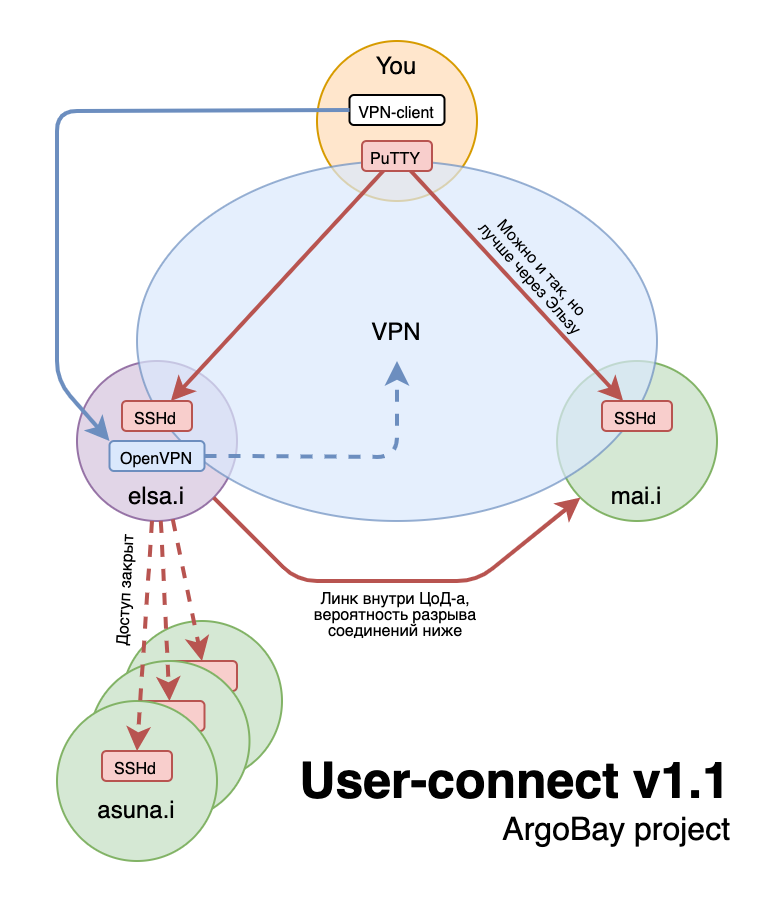

The diagram above was exported from draw.io. Its source (the exported page's mxGraphModel, read from the mxfile embedded in the PNG):
<mxGraphModel dx="542" dy="400" grid="1" gridSize="10" guides="1" tooltips="1" connect="1" arrows="1" fold="1" page="1" pageScale="1" pageWidth="827" pageHeight="1169" math="0" shadow="0">
  <root>
    <mxCell id="byubQEi0WDSfpIxcSG87-0" />
    <mxCell id="byubQEi0WDSfpIxcSG87-1" parent="byubQEi0WDSfpIxcSG87-0" />
    <mxCell id="F1vjKcuEJgS3FgJaF7-z-0" value="&lt;span style=&quot;font-size: 8px&quot;&gt;Доступ закрыт&lt;/span&gt;" style="text;html=1;strokeColor=none;fillColor=none;align=center;verticalAlign=middle;whiteSpace=wrap;rounded=0;fontSize=12;rotation=273;" vertex="1" parent="byubQEi0WDSfpIxcSG87-1">
      <mxGeometry x="140.75" y="340" width="83" height="30" as="geometry" />
    </mxCell>
    <mxCell id="byubQEi0WDSfpIxcSG87-2" value="" style="ellipse;whiteSpace=wrap;html=1;aspect=fixed;fillColor=#d5e8d4;strokeColor=#82b366;" vertex="1" parent="byubQEi0WDSfpIxcSG87-1">
      <mxGeometry x="182.5" y="370" width="80" height="80" as="geometry" />
    </mxCell>
    <mxCell id="byubQEi0WDSfpIxcSG87-4" value="&lt;div&gt;You&lt;/div&gt;&lt;div&gt;&lt;br&gt;&lt;/div&gt;&lt;div&gt;&lt;br&gt;&lt;/div&gt;&lt;div&gt;&lt;br&gt;&lt;/div&gt;&lt;div&gt;&lt;br&gt;&lt;/div&gt;" style="ellipse;whiteSpace=wrap;html=1;aspect=fixed;fillColor=#ffe6cc;strokeColor=#d79b00;" vertex="1" parent="byubQEi0WDSfpIxcSG87-1">
      <mxGeometry x="280" y="80" width="80" height="80" as="geometry" />
    </mxCell>
    <mxCell id="byubQEi0WDSfpIxcSG87-5" value="&lt;div&gt;&lt;br&gt;&lt;/div&gt;&lt;div&gt;&lt;br&gt;&lt;/div&gt;&lt;div&gt;&lt;br&gt;&lt;/div&gt;&lt;div&gt;elsa.i&lt;/div&gt;" style="ellipse;whiteSpace=wrap;html=1;aspect=fixed;fillColor=#e1d5e7;strokeColor=#9673a6;spacingTop=12;" vertex="1" parent="byubQEi0WDSfpIxcSG87-1">
      <mxGeometry x="160" y="240" width="80" height="80" as="geometry" />
    </mxCell>
    <mxCell id="byubQEi0WDSfpIxcSG87-6" value="&lt;div&gt;&lt;br&gt;&lt;/div&gt;&lt;div&gt;&lt;br&gt;&lt;/div&gt;&lt;div&gt;&lt;br&gt;&lt;/div&gt;&lt;div&gt;mai.i&lt;/div&gt;" style="ellipse;whiteSpace=wrap;html=1;aspect=fixed;fillColor=#d5e8d4;strokeColor=#82b366;spacingTop=12;" vertex="1" parent="byubQEi0WDSfpIxcSG87-1">
      <mxGeometry x="400" y="240" width="80" height="80" as="geometry" />
    </mxCell>
    <mxCell id="byubQEi0WDSfpIxcSG87-8" value="" style="ellipse;whiteSpace=wrap;html=1;fillColor=#dae8fc;strokeColor=#6c8ebf;opacity=70;" vertex="1" parent="byubQEi0WDSfpIxcSG87-1">
      <mxGeometry x="190" y="140" width="260" height="180" as="geometry" />
    </mxCell>
    <mxCell id="byubQEi0WDSfpIxcSG87-9" value="&lt;font style=&quot;font-size: 8px&quot;&gt;SSHd&lt;/font&gt;" style="rounded=1;whiteSpace=wrap;html=1;spacingTop=-1;fillColor=#f8cecc;strokeColor=#b85450;" vertex="1" parent="byubQEi0WDSfpIxcSG87-1">
      <mxGeometry x="182.5" y="260" width="35" height="15" as="geometry" />
    </mxCell>
    <mxCell id="byubQEi0WDSfpIxcSG87-10" value="&lt;font style=&quot;font-size: 8px&quot;&gt;SSHd&lt;/font&gt;" style="rounded=1;whiteSpace=wrap;html=1;spacingTop=-1;fillColor=#f8cecc;strokeColor=#b85450;" vertex="1" parent="byubQEi0WDSfpIxcSG87-1">
      <mxGeometry x="422.5" y="260" width="35" height="15" as="geometry" />
    </mxCell>
    <mxCell id="byubQEi0WDSfpIxcSG87-11" style="edgeStyle=orthogonalEdgeStyle;rounded=1;orthogonalLoop=1;jettySize=auto;html=1;exitX=1;exitY=0.5;exitDx=0;exitDy=0;dashed=1;fontSize=8;strokeWidth=2;fillColor=#dae8fc;strokeColor=#6c8ebf;" edge="1" parent="byubQEi0WDSfpIxcSG87-1" source="byubQEi0WDSfpIxcSG87-12">
      <mxGeometry relative="1" as="geometry">
        <mxPoint x="319.9999999999999" y="240" as="targetPoint" />
        <Array as="points">
          <mxPoint x="244" y="288" />
          <mxPoint x="310" y="288" />
        </Array>
      </mxGeometry>
    </mxCell>
    <mxCell id="byubQEi0WDSfpIxcSG87-12" value="&lt;font style=&quot;font-size: 8px&quot;&gt;OpenVPN&lt;/font&gt;" style="rounded=1;whiteSpace=wrap;html=1;spacingTop=-1;fillColor=#dae8fc;strokeColor=#6c8ebf;" vertex="1" parent="byubQEi0WDSfpIxcSG87-1">
      <mxGeometry x="176.25" y="280" width="47.5" height="15" as="geometry" />
    </mxCell>
    <mxCell id="byubQEi0WDSfpIxcSG87-13" value="" style="endArrow=classic;html=1;rounded=1;fontSize=8;strokeWidth=2;fillColor=#f8cecc;strokeColor=#b85450;" edge="1" parent="byubQEi0WDSfpIxcSG87-1" source="byubQEi0WDSfpIxcSG87-15" target="byubQEi0WDSfpIxcSG87-9">
      <mxGeometry width="50" height="50" relative="1" as="geometry">
        <mxPoint x="230" y="420" as="sourcePoint" />
        <mxPoint x="280" y="370" as="targetPoint" />
      </mxGeometry>
    </mxCell>
    <mxCell id="byubQEi0WDSfpIxcSG87-14" value="" style="endArrow=classic;html=1;rounded=1;fontSize=8;strokeWidth=2;fillColor=#f8cecc;strokeColor=#b85450;" edge="1" parent="byubQEi0WDSfpIxcSG87-1" source="byubQEi0WDSfpIxcSG87-15" target="byubQEi0WDSfpIxcSG87-10">
      <mxGeometry width="50" height="50" relative="1" as="geometry">
        <mxPoint x="320.87406015037584" y="145" as="sourcePoint" />
        <mxPoint x="216.62593984962405" y="263" as="targetPoint" />
      </mxGeometry>
    </mxCell>
    <mxCell id="byubQEi0WDSfpIxcSG87-15" value="&lt;font style=&quot;font-size: 8px&quot;&gt;PuTTY&lt;/font&gt;" style="rounded=1;whiteSpace=wrap;html=1;spacingTop=-1;fillColor=#f8cecc;strokeColor=#b85450;" vertex="1" parent="byubQEi0WDSfpIxcSG87-1">
      <mxGeometry x="302.5" y="130" width="35" height="15" as="geometry" />
    </mxCell>
    <mxCell id="byubQEi0WDSfpIxcSG87-16" value="&lt;font style=&quot;font-size: 8px&quot;&gt;VPN-client&lt;/font&gt;" style="rounded=1;whiteSpace=wrap;html=1;spacingTop=-1;" vertex="1" parent="byubQEi0WDSfpIxcSG87-1">
      <mxGeometry x="296.25" y="107" width="47.5" height="15" as="geometry" />
    </mxCell>
    <mxCell id="byubQEi0WDSfpIxcSG87-17" value="" style="endArrow=classic;html=1;rounded=1;fontSize=8;strokeWidth=2;exitX=0;exitY=0.5;exitDx=0;exitDy=0;entryX=0;entryY=0;entryDx=0;entryDy=0;fillColor=#dae8fc;strokeColor=#6c8ebf;" edge="1" parent="byubQEi0WDSfpIxcSG87-1" source="byubQEi0WDSfpIxcSG87-16" target="byubQEi0WDSfpIxcSG87-12">
      <mxGeometry width="50" height="50" relative="1" as="geometry">
        <mxPoint x="160" y="390" as="sourcePoint" />
        <mxPoint x="210" y="340" as="targetPoint" />
        <Array as="points">
          <mxPoint x="150" y="115" />
          <mxPoint x="150" y="250" />
        </Array>
      </mxGeometry>
    </mxCell>
    <mxCell id="byubQEi0WDSfpIxcSG87-19" value="" style="endArrow=classic;html=1;rounded=1;fontSize=8;strokeWidth=2;entryX=0;entryY=1;entryDx=0;entryDy=0;fillColor=#f8cecc;strokeColor=#b85450;" edge="1" parent="byubQEi0WDSfpIxcSG87-1" source="byubQEi0WDSfpIxcSG87-5" target="byubQEi0WDSfpIxcSG87-6">
      <mxGeometry width="50" height="50" relative="1" as="geometry">
        <mxPoint x="140" y="430" as="sourcePoint" />
        <mxPoint x="190" y="380" as="targetPoint" />
        <Array as="points">
          <mxPoint x="270" y="350" />
          <mxPoint x="360" y="350" />
        </Array>
      </mxGeometry>
    </mxCell>
    <mxCell id="byubQEi0WDSfpIxcSG87-21" value="" style="endArrow=classic;html=1;rounded=1;fontSize=8;strokeWidth=2;fillColor=#f8cecc;strokeColor=#b85450;dashed=1;entryX=0.5;entryY=0;entryDx=0;entryDy=0;" edge="1" parent="byubQEi0WDSfpIxcSG87-1" source="byubQEi0WDSfpIxcSG87-5" target="B-hY4ewwSsRAOL4ZEN3j-6">
      <mxGeometry width="50" height="50" relative="1" as="geometry">
        <mxPoint x="238.39080220552592" y="318.17733752728884" as="sourcePoint" />
        <mxPoint x="301.79735673229754" y="381.6343356729469" as="targetPoint" />
      </mxGeometry>
    </mxCell>
    <mxCell id="byubQEi0WDSfpIxcSG87-22" value="&lt;font style=&quot;font-size: 12px&quot;&gt;VPN&lt;/font&gt;" style="text;html=1;strokeColor=none;fillColor=none;align=center;verticalAlign=middle;whiteSpace=wrap;rounded=0;fontSize=8;" vertex="1" parent="byubQEi0WDSfpIxcSG87-1">
      <mxGeometry x="290" y="210" width="60" height="30" as="geometry" />
    </mxCell>
    <mxCell id="byubQEi0WDSfpIxcSG87-23" value="&lt;p style=&quot;line-height: 0.7&quot;&gt;&lt;font style=&quot;font-size: 8px&quot;&gt;Можно и так, но лучше через Эльзу&lt;/font&gt;&lt;/p&gt;" style="text;html=1;strokeColor=none;fillColor=none;align=center;verticalAlign=middle;whiteSpace=wrap;rounded=0;fontSize=12;rotation=48;" vertex="1" parent="byubQEi0WDSfpIxcSG87-1">
      <mxGeometry x="350" y="180" width="83" height="30" as="geometry" />
    </mxCell>
    <mxCell id="Z6pfZZOkSAaIppHs7OtP-0" value="&lt;span style=&quot;text-align: center ; font-size: 25px&quot;&gt;&lt;b&gt;User-connect v1.1&lt;/b&gt;&lt;/span&gt;&lt;br style=&quot;text-align: center&quot;&gt;&lt;div&gt;&lt;font style=&quot;font-size: 16px&quot;&gt;ArgoBay project&lt;/font&gt;&lt;/div&gt;" style="text;html=1;strokeColor=none;fillColor=none;align=right;verticalAlign=middle;whiteSpace=wrap;rounded=0;dashed=1;" vertex="1" parent="byubQEi0WDSfpIxcSG87-1">
      <mxGeometry x="246.25" y="430" width="242.5" height="60" as="geometry" />
    </mxCell>
    <mxCell id="B-hY4ewwSsRAOL4ZEN3j-1" value="&lt;p style=&quot;line-height: 0.7&quot;&gt;&lt;font style=&quot;font-size: 8px&quot;&gt;Линк внутри ЦоД-а,&lt;br&gt;вероятность разрыва соединений ниже&lt;/font&gt;&lt;/p&gt;" style="text;html=1;strokeColor=none;fillColor=none;align=center;verticalAlign=middle;whiteSpace=wrap;rounded=0;fontSize=12;rotation=0;" vertex="1" parent="byubQEi0WDSfpIxcSG87-1">
      <mxGeometry x="273.5" y="350" width="93" height="30" as="geometry" />
    </mxCell>
    <mxCell id="B-hY4ewwSsRAOL4ZEN3j-6" value="" style="rounded=1;whiteSpace=wrap;html=1;spacingTop=-1;fillColor=#f8cecc;strokeColor=#b85450;" vertex="1" parent="byubQEi0WDSfpIxcSG87-1">
      <mxGeometry x="205" y="390" width="35" height="15" as="geometry" />
    </mxCell>
    <mxCell id="byubQEi0WDSfpIxcSG87-3" value="" style="ellipse;whiteSpace=wrap;html=1;aspect=fixed;fillColor=#d5e8d4;strokeColor=#82b366;" vertex="1" parent="byubQEi0WDSfpIxcSG87-1">
      <mxGeometry x="166.25" y="390" width="80" height="80" as="geometry" />
    </mxCell>
    <mxCell id="B-hY4ewwSsRAOL4ZEN3j-5" value="" style="rounded=1;whiteSpace=wrap;html=1;spacingTop=-1;fillColor=#f8cecc;strokeColor=#b85450;" vertex="1" parent="byubQEi0WDSfpIxcSG87-1">
      <mxGeometry x="188.75" y="410" width="35" height="15" as="geometry" />
    </mxCell>
    <mxCell id="byubQEi0WDSfpIxcSG87-7" value="&lt;div&gt;&lt;br&gt;&lt;/div&gt;&lt;div&gt;&lt;br&gt;&lt;/div&gt;&lt;div&gt;asuna.i&lt;/div&gt;" style="ellipse;whiteSpace=wrap;html=1;aspect=fixed;fillColor=#d5e8d4;strokeColor=#82b366;" vertex="1" parent="byubQEi0WDSfpIxcSG87-1">
      <mxGeometry x="150" y="410" width="80" height="80" as="geometry" />
    </mxCell>
    <mxCell id="B-hY4ewwSsRAOL4ZEN3j-3" value="&lt;font style=&quot;font-size: 8px&quot;&gt;SSHd&lt;/font&gt;" style="rounded=1;whiteSpace=wrap;html=1;spacingTop=-1;fillColor=#f8cecc;strokeColor=#b85450;" vertex="1" parent="byubQEi0WDSfpIxcSG87-1">
      <mxGeometry x="172.5" y="435" width="35" height="15" as="geometry" />
    </mxCell>
    <mxCell id="byubQEi0WDSfpIxcSG87-18" value="" style="endArrow=classic;html=1;rounded=1;fontSize=8;strokeWidth=2;fillColor=#f8cecc;strokeColor=#b85450;dashed=1;entryX=0.5;entryY=0;entryDx=0;entryDy=0;" edge="1" parent="byubQEi0WDSfpIxcSG87-1" source="byubQEi0WDSfpIxcSG87-5" target="B-hY4ewwSsRAOL4ZEN3j-3">
      <mxGeometry width="50" height="50" relative="1" as="geometry">
        <mxPoint x="180" y="440" as="sourcePoint" />
        <mxPoint x="230" y="390" as="targetPoint" />
      </mxGeometry>
    </mxCell>
    <mxCell id="byubQEi0WDSfpIxcSG87-20" value="" style="endArrow=classic;html=1;rounded=1;fontSize=8;strokeWidth=2;fillColor=#f8cecc;strokeColor=#b85450;dashed=1;entryX=0.5;entryY=0;entryDx=0;entryDy=0;" edge="1" parent="byubQEi0WDSfpIxcSG87-1" source="byubQEi0WDSfpIxcSG87-5" target="B-hY4ewwSsRAOL4ZEN3j-5">
      <mxGeometry width="50" height="50" relative="1" as="geometry">
        <mxPoint x="235.85668617787496" y="320.5193672919179" as="sourcePoint" />
        <mxPoint x="294.16959355899985" y="389.4583873527798" as="targetPoint" />
      </mxGeometry>
    </mxCell>
  </root>
</mxGraphModel>